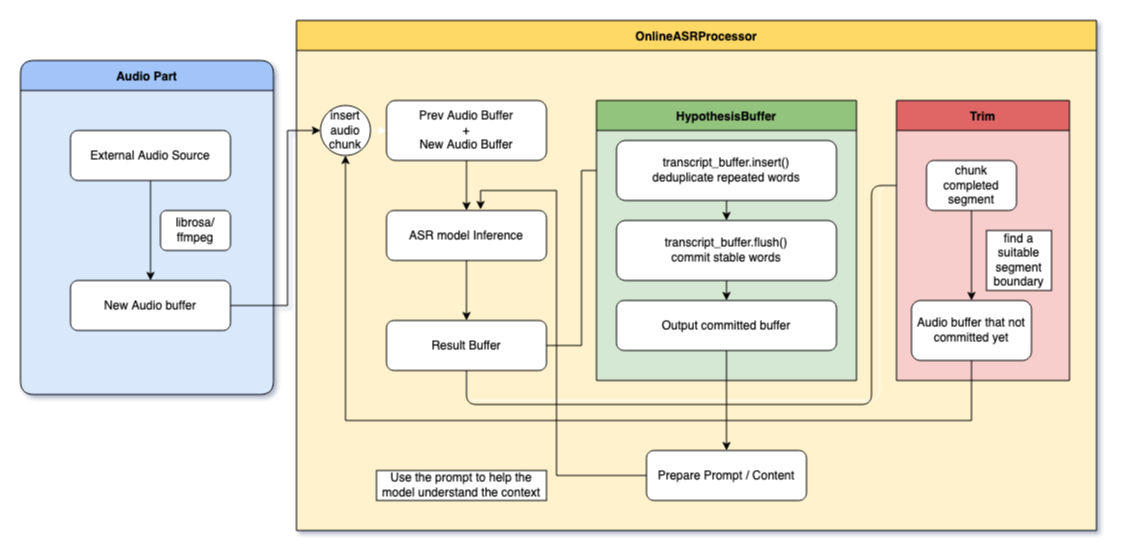

The diagram above was exported from draw.io. Its source (the exported page's mxGraphModel, read from the mxfile embedded in the PNG):
<mxGraphModel dx="1428" dy="724" grid="0" gridSize="10" guides="1" tooltips="1" connect="1" arrows="1" fold="1" page="1" pageScale="1" pageWidth="827" pageHeight="1169" background="light-dark(#FFFFFF,#FFFFFF)" math="0" shadow="1">
  <root>
    <mxCell id="0" />
    <mxCell id="1" parent="0" />
    <mxCell id="bne_PP9XF8JYj58lfWwJ-15" value="Audio Part" style="swimlane;startSize=30;swimlaneFillColor=light-dark(#1BA1E2,#DAE8FC);glass=0;rounded=1;shadow=0;fillColor=light-dark(#1BA1E2,#A2C4F9);strokeColor=light-dark(#000000,#000000);gradientColor=none;fontColor=light-dark(#000000,#000000);" parent="1" vertex="1">
      <mxGeometry x="114" y="100" width="253" height="334" as="geometry" />
    </mxCell>
    <mxCell id="bne_PP9XF8JYj58lfWwJ-16" value="External Audio Source" style="rounded=1;whiteSpace=wrap;html=1;strokeColor=light-dark(#000000,#000000);glass=0;gradientColor=none;shadow=0;fillColor=light-dark(#FFFFFF,#FFFFFF);fontColor=light-dark(#000000,#000000);" parent="bne_PP9XF8JYj58lfWwJ-15" vertex="1">
      <mxGeometry x="50" y="70" width="160" height="50" as="geometry" />
    </mxCell>
    <mxCell id="bne_PP9XF8JYj58lfWwJ-33" style="edgeStyle=orthogonalEdgeStyle;rounded=0;orthogonalLoop=1;jettySize=auto;html=1;entryX=0.5;entryY=0;entryDx=0;entryDy=0;strokeColor=light-dark(#000000,#000000);" parent="bne_PP9XF8JYj58lfWwJ-15" source="bne_PP9XF8JYj58lfWwJ-16" target="bne_PP9XF8JYj58lfWwJ-17" edge="1">
      <mxGeometry relative="1" as="geometry" />
    </mxCell>
    <mxCell id="bne_PP9XF8JYj58lfWwJ-17" value="New Audio buffer" style="rounded=1;whiteSpace=wrap;html=1;strokeColor=light-dark(#000000,#000000);fillColor=light-dark(#FFFFFF,#FFFFFF);fontColor=light-dark(#000000,#000000);" parent="bne_PP9XF8JYj58lfWwJ-15" vertex="1">
      <mxGeometry x="50" y="220" width="160" height="50" as="geometry" />
    </mxCell>
    <mxCell id="bne_PP9XF8JYj58lfWwJ-34" value="librosa/ffmpeg" style="text;html=1;align=center;verticalAlign=middle;whiteSpace=wrap;rounded=1;fontColor=light-dark(#000000,#000000);fillColor=light-dark(#FFFFFF,#FFFFFF);strokeColor=light-dark(#000000,#000000);" parent="bne_PP9XF8JYj58lfWwJ-15" vertex="1">
      <mxGeometry x="140" y="150" width="70" height="40" as="geometry" />
    </mxCell>
    <mxCell id="bne_PP9XF8JYj58lfWwJ-19" value="OnlineASRProcessor" style="swimlane;startSize=30;fillColor=light-dark(#FFF2CC,#FFD966);gradientColor=none;strokeColor=light-dark(#000000,#000000);swimlaneFillColor=light-dark(transparent,#FFF2CC);fontColor=light-dark(#000000,#000000);" parent="1" vertex="1">
      <mxGeometry x="390" y="60" width="800" height="510" as="geometry" />
    </mxCell>
    <mxCell id="bne_PP9XF8JYj58lfWwJ-47" value="" style="edgeStyle=orthogonalEdgeStyle;rounded=0;orthogonalLoop=1;jettySize=auto;html=1;strokeColor=light-dark(#000000,#000000);" parent="bne_PP9XF8JYj58lfWwJ-19" source="bne_PP9XF8JYj58lfWwJ-20" target="bne_PP9XF8JYj58lfWwJ-21" edge="1">
      <mxGeometry relative="1" as="geometry" />
    </mxCell>
    <mxCell id="bne_PP9XF8JYj58lfWwJ-20" value="&lt;div&gt;Prev Audio Buffer&lt;/div&gt;&lt;div&gt;+ &lt;br&gt;&lt;/div&gt;&lt;div&gt;New Audio Buffer&lt;/div&gt;" style="rounded=1;whiteSpace=wrap;html=1;strokeColor=light-dark(#000000,#000000);fillColor=light-dark(#FFFFFF,#FFFFFF);fontColor=light-dark(#000000,#000000);" parent="bne_PP9XF8JYj58lfWwJ-19" vertex="1">
      <mxGeometry x="90" y="80" width="160" height="60" as="geometry" />
    </mxCell>
    <mxCell id="bne_PP9XF8JYj58lfWwJ-48" value="" style="edgeStyle=orthogonalEdgeStyle;rounded=0;orthogonalLoop=1;jettySize=auto;html=1;strokeColor=light-dark(#000000,#000000);" parent="bne_PP9XF8JYj58lfWwJ-19" source="bne_PP9XF8JYj58lfWwJ-21" target="bne_PP9XF8JYj58lfWwJ-22" edge="1">
      <mxGeometry relative="1" as="geometry" />
    </mxCell>
    <mxCell id="bne_PP9XF8JYj58lfWwJ-21" value="ASR model Inference" style="rounded=1;whiteSpace=wrap;html=1;strokeColor=light-dark(#000000,#000000);fillColor=light-dark(#FFFFFF,#FFFFFF);fontColor=light-dark(#000000,#000000);" parent="bne_PP9XF8JYj58lfWwJ-19" vertex="1">
      <mxGeometry x="90" y="190" width="160" height="50" as="geometry" />
    </mxCell>
    <mxCell id="bne_PP9XF8JYj58lfWwJ-49" style="edgeStyle=orthogonalEdgeStyle;rounded=0;orthogonalLoop=1;jettySize=auto;html=1;entryX=0;entryY=0.5;entryDx=0;entryDy=0;strokeColor=light-dark(#000000,#000000);" parent="bne_PP9XF8JYj58lfWwJ-19" source="bne_PP9XF8JYj58lfWwJ-22" target="bne_PP9XF8JYj58lfWwJ-24" edge="1">
      <mxGeometry relative="1" as="geometry" />
    </mxCell>
    <mxCell id="bne_PP9XF8JYj58lfWwJ-89" style="edgeStyle=orthogonalEdgeStyle;orthogonalLoop=1;jettySize=auto;html=1;entryX=0;entryY=0.5;entryDx=0;entryDy=0;" parent="bne_PP9XF8JYj58lfWwJ-19" source="bne_PP9XF8JYj58lfWwJ-22" target="bne_PP9XF8JYj58lfWwJ-28" edge="1">
      <mxGeometry relative="1" as="geometry">
        <Array as="points">
          <mxPoint x="170" y="380" />
          <mxPoint x="583" y="380" />
          <mxPoint x="583" y="165" />
        </Array>
      </mxGeometry>
    </mxCell>
    <mxCell id="bne_PP9XF8JYj58lfWwJ-91" style="edgeStyle=orthogonalEdgeStyle;orthogonalLoop=1;jettySize=auto;html=1;entryX=0;entryY=0.5;entryDx=0;entryDy=0;strokeColor=light-dark(#000000,#000000);" parent="bne_PP9XF8JYj58lfWwJ-19" source="bne_PP9XF8JYj58lfWwJ-22" target="bne_PP9XF8JYj58lfWwJ-28" edge="1">
      <mxGeometry relative="1" as="geometry">
        <Array as="points">
          <mxPoint x="170" y="384" />
          <mxPoint x="575" y="384" />
          <mxPoint x="575" y="165" />
        </Array>
      </mxGeometry>
    </mxCell>
    <mxCell id="bne_PP9XF8JYj58lfWwJ-22" value="Result Buffer" style="rounded=1;whiteSpace=wrap;html=1;strokeColor=light-dark(#000000,#000000);fillColor=light-dark(#FFFFFF,#FFFFFF);fontColor=light-dark(#000000,#000000);" parent="bne_PP9XF8JYj58lfWwJ-19" vertex="1">
      <mxGeometry x="90" y="300" width="160" height="50" as="geometry" />
    </mxCell>
    <mxCell id="bne_PP9XF8JYj58lfWwJ-23" value="HypothesisBuffer" style="swimlane;startSize=30;fillColor=light-dark(#D5E8D4,#93C47D);strokeColor=light-dark(#000000,#000000);swimlaneFillColor=light-dark(transparent,#D5E8D4);fontColor=light-dark(#000000,#000000);" parent="bne_PP9XF8JYj58lfWwJ-19" vertex="1">
      <mxGeometry x="300" y="80" width="260" height="280" as="geometry" />
    </mxCell>
    <mxCell id="bne_PP9XF8JYj58lfWwJ-84" style="edgeStyle=orthogonalEdgeStyle;orthogonalLoop=1;jettySize=auto;html=1;exitX=0.5;exitY=1;exitDx=0;exitDy=0;entryX=0.5;entryY=0;entryDx=0;entryDy=0;strokeColor=light-dark(#000000,#000000);" parent="bne_PP9XF8JYj58lfWwJ-23" source="bne_PP9XF8JYj58lfWwJ-24" target="bne_PP9XF8JYj58lfWwJ-25" edge="1">
      <mxGeometry relative="1" as="geometry" />
    </mxCell>
    <mxCell id="bne_PP9XF8JYj58lfWwJ-24" value="transcript_buffer.insert()&#10;deduplicate repeated words" style="rounded=1;whiteSpace=wrap;html=1;strokeColor=light-dark(#000000,#000000);fillColor=light-dark(#FFFFFF,#FFFFFF);fontColor=light-dark(#000000,#000000);" parent="bne_PP9XF8JYj58lfWwJ-23" vertex="1">
      <mxGeometry x="20" y="40" width="220" height="60" as="geometry" />
    </mxCell>
    <mxCell id="bne_PP9XF8JYj58lfWwJ-85" style="edgeStyle=orthogonalEdgeStyle;orthogonalLoop=1;jettySize=auto;html=1;exitX=0.5;exitY=1;exitDx=0;exitDy=0;entryX=0.5;entryY=0;entryDx=0;entryDy=0;strokeColor=light-dark(#000000,#000000);" parent="bne_PP9XF8JYj58lfWwJ-23" source="bne_PP9XF8JYj58lfWwJ-25" target="bne_PP9XF8JYj58lfWwJ-26" edge="1">
      <mxGeometry relative="1" as="geometry" />
    </mxCell>
    <mxCell id="bne_PP9XF8JYj58lfWwJ-25" value="transcript_buffer.flush()&#10;commit stable words" style="rounded=1;whiteSpace=wrap;html=1;strokeColor=light-dark(#000000,#000000);fillColor=light-dark(#FFFFFF,#FFFFFF);fontColor=light-dark(#000000,#000000);" parent="bne_PP9XF8JYj58lfWwJ-23" vertex="1">
      <mxGeometry x="20" y="120" width="220" height="60" as="geometry" />
    </mxCell>
    <mxCell id="bne_PP9XF8JYj58lfWwJ-26" value="Output committed buffer" style="rounded=1;whiteSpace=wrap;html=1;strokeColor=light-dark(#000000,#000000);fillColor=light-dark(#FFFFFF,#FFFFFF);fontColor=light-dark(#000000,#000000);" parent="bne_PP9XF8JYj58lfWwJ-23" vertex="1">
      <mxGeometry x="20" y="200" width="220" height="50" as="geometry" />
    </mxCell>
    <mxCell id="bne_PP9XF8JYj58lfWwJ-27" value="Trim" style="swimlane;startSize=30;fillColor=light-dark(#F8CECC,#E06666);strokeColor=light-dark(#000000,#000000);fontColor=light-dark(#000000,#000000);swimlaneFillColor=light-dark(transparent,#F8CECC);gradientColor=none;" parent="bne_PP9XF8JYj58lfWwJ-19" vertex="1">
      <mxGeometry x="600" y="80" width="173" height="280" as="geometry" />
    </mxCell>
    <mxCell id="bne_PP9XF8JYj58lfWwJ-55" value="" style="edgeStyle=orthogonalEdgeStyle;rounded=0;orthogonalLoop=1;jettySize=auto;html=1;strokeColor=light-dark(#000000,#000000);" parent="bne_PP9XF8JYj58lfWwJ-27" source="bne_PP9XF8JYj58lfWwJ-28" target="bne_PP9XF8JYj58lfWwJ-29" edge="1">
      <mxGeometry relative="1" as="geometry" />
    </mxCell>
    <mxCell id="bne_PP9XF8JYj58lfWwJ-28" value="chunk completed segment" style="rounded=1;whiteSpace=wrap;html=1;strokeColor=light-dark(#000000,#000000);fillColor=light-dark(#FFFFFF,#FFFFFF);fontColor=light-dark(#000000,#000000);" parent="bne_PP9XF8JYj58lfWwJ-27" vertex="1">
      <mxGeometry x="30" y="60" width="90" height="50" as="geometry" />
    </mxCell>
    <mxCell id="bne_PP9XF8JYj58lfWwJ-29" value="Audio buffer that not committed yet" style="rounded=1;whiteSpace=wrap;html=1;strokeColor=light-dark(#000000,#000000);fillColor=light-dark(#FFFFFF,#FFFFFF);fontColor=light-dark(#000000,#000000);" parent="bne_PP9XF8JYj58lfWwJ-27" vertex="1">
      <mxGeometry x="15" y="200" width="120" height="60" as="geometry" />
    </mxCell>
    <mxCell id="bne_PP9XF8JYj58lfWwJ-56" value="find a suitable segment boundary" style="text;html=1;align=center;verticalAlign=middle;whiteSpace=wrap;rounded=0;fillColor=light-dark(#FFFFFF,#FFFFFF);fontColor=light-dark(#000000,#000000);strokeColor=light-dark(#000000,#000000);" parent="bne_PP9XF8JYj58lfWwJ-27" vertex="1">
      <mxGeometry x="90" y="130" width="65" height="60" as="geometry" />
    </mxCell>
    <mxCell id="bne_PP9XF8JYj58lfWwJ-37" style="edgeStyle=orthogonalEdgeStyle;rounded=0;orthogonalLoop=1;jettySize=auto;html=1;exitX=0.5;exitY=1;exitDx=0;exitDy=0;" parent="bne_PP9XF8JYj58lfWwJ-19" source="bne_PP9XF8JYj58lfWwJ-21" target="bne_PP9XF8JYj58lfWwJ-21" edge="1">
      <mxGeometry relative="1" as="geometry" />
    </mxCell>
    <mxCell id="bne_PP9XF8JYj58lfWwJ-65" style="edgeStyle=orthogonalEdgeStyle;rounded=0;orthogonalLoop=1;jettySize=auto;html=1;exitX=1;exitY=0.5;exitDx=0;exitDy=0;entryX=0;entryY=0.5;entryDx=0;entryDy=0;" parent="bne_PP9XF8JYj58lfWwJ-19" source="bne_PP9XF8JYj58lfWwJ-61" target="bne_PP9XF8JYj58lfWwJ-20" edge="1">
      <mxGeometry relative="1" as="geometry" />
    </mxCell>
    <mxCell id="bne_PP9XF8JYj58lfWwJ-61" value="insert audio chunk" style="ellipse;whiteSpace=wrap;html=1;aspect=fixed;fontColor=light-dark(#000000,#000000);strokeColor=light-dark(#000000,#000000);fillColor=light-dark(#FFFFFF,#FFFFFF);" parent="bne_PP9XF8JYj58lfWwJ-19" vertex="1">
      <mxGeometry x="24" y="85" width="50" height="50" as="geometry" />
    </mxCell>
    <mxCell id="bne_PP9XF8JYj58lfWwJ-64" style="edgeStyle=orthogonalEdgeStyle;rounded=0;orthogonalLoop=1;jettySize=auto;html=1;entryX=0.5;entryY=1;entryDx=0;entryDy=0;strokeColor=light-dark(#000000,#000000);" parent="bne_PP9XF8JYj58lfWwJ-19" source="bne_PP9XF8JYj58lfWwJ-29" target="bne_PP9XF8JYj58lfWwJ-61" edge="1">
      <mxGeometry relative="1" as="geometry">
        <Array as="points">
          <mxPoint x="675" y="400" />
          <mxPoint x="49" y="400" />
        </Array>
      </mxGeometry>
    </mxCell>
    <mxCell id="bne_PP9XF8JYj58lfWwJ-67" value="Prepare Prompt / Content" style="rounded=1;whiteSpace=wrap;html=1;strokeColor=light-dark(#000000,#000000);fillColor=light-dark(#FFFFFF,#FFFFFF);fontColor=light-dark(#000000,#000000);" parent="bne_PP9XF8JYj58lfWwJ-19" vertex="1">
      <mxGeometry x="350" y="430" width="160" height="50" as="geometry" />
    </mxCell>
    <mxCell id="bne_PP9XF8JYj58lfWwJ-68" style="edgeStyle=orthogonalEdgeStyle;rounded=0;orthogonalLoop=1;jettySize=auto;html=1;entryX=0.5;entryY=0;entryDx=0;entryDy=0;strokeColor=light-dark(#000000,#000000);" parent="bne_PP9XF8JYj58lfWwJ-19" source="bne_PP9XF8JYj58lfWwJ-26" target="bne_PP9XF8JYj58lfWwJ-67" edge="1">
      <mxGeometry relative="1" as="geometry" />
    </mxCell>
    <mxCell id="bne_PP9XF8JYj58lfWwJ-69" style="edgeStyle=orthogonalEdgeStyle;rounded=0;orthogonalLoop=1;jettySize=auto;html=1;entryX=0.588;entryY=-0.02;entryDx=0;entryDy=0;entryPerimeter=0;strokeColor=light-dark(#000000,#000000);" parent="bne_PP9XF8JYj58lfWwJ-19" source="bne_PP9XF8JYj58lfWwJ-67" target="bne_PP9XF8JYj58lfWwJ-21" edge="1">
      <mxGeometry relative="1" as="geometry">
        <Array as="points">
          <mxPoint x="260" y="455" />
          <mxPoint x="260" y="170" />
          <mxPoint x="184" y="170" />
        </Array>
      </mxGeometry>
    </mxCell>
    <mxCell id="bne_PP9XF8JYj58lfWwJ-70" value="Use the prompt to help the model understand the context" style="text;html=1;align=center;verticalAlign=middle;whiteSpace=wrap;rounded=0;fillColor=light-dark(#FFFFFF,#FFFFFF);fontColor=light-dark(#000000,#000000);strokeColor=light-dark(#000000,#000000);" parent="bne_PP9XF8JYj58lfWwJ-19" vertex="1">
      <mxGeometry x="80" y="450" width="170" height="30" as="geometry" />
    </mxCell>
    <mxCell id="bne_PP9XF8JYj58lfWwJ-63" style="edgeStyle=orthogonalEdgeStyle;rounded=0;orthogonalLoop=1;jettySize=auto;html=1;entryX=0;entryY=0.5;entryDx=0;entryDy=0;strokeColor=light-dark(#000000,#000000);" parent="1" source="bne_PP9XF8JYj58lfWwJ-17" target="bne_PP9XF8JYj58lfWwJ-61" edge="1">
      <mxGeometry relative="1" as="geometry">
        <Array as="points">
          <mxPoint x="381" y="345" />
          <mxPoint x="381" y="170" />
        </Array>
      </mxGeometry>
    </mxCell>
  </root>
</mxGraphModel>